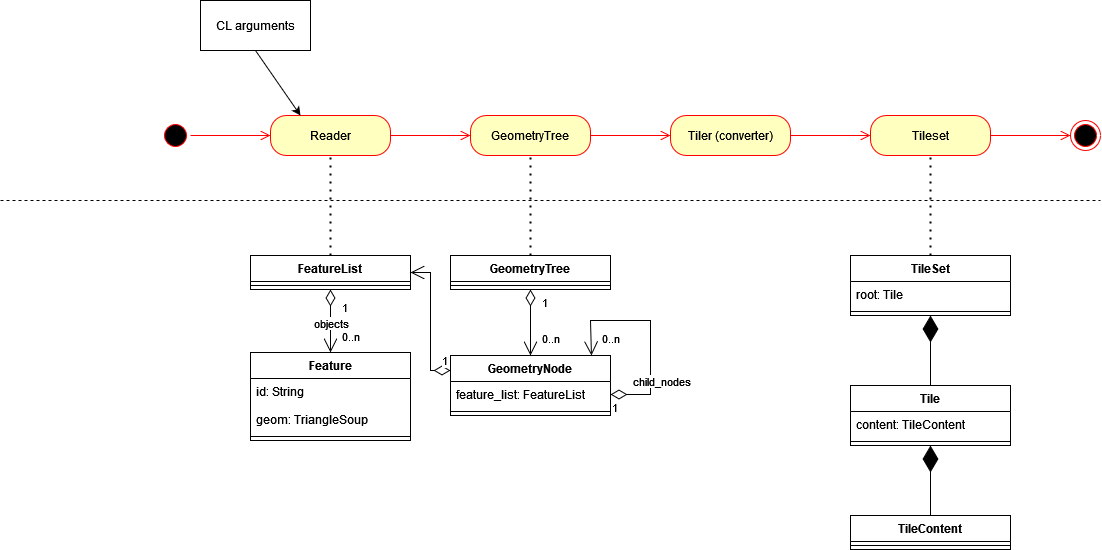

The diagram above was exported from draw.io. Its source (the exported page's mxGraphModel, read from the mxfile embedded in the PNG):
<mxGraphModel dx="1422" dy="744" grid="1" gridSize="10" guides="1" tooltips="1" connect="1" arrows="1" fold="1" page="1" pageScale="1" pageWidth="1100" pageHeight="850" background="#FFFFFF" math="0" shadow="0">
  <root>
    <mxCell id="0" />
    <mxCell id="1" parent="0" />
    <mxCell id="2a3bc250acf0617d-9" style="edgeStyle=orthogonalEdgeStyle;html=1;labelBackgroundColor=none;endArrow=open;endSize=8;strokeColor=#ff0000;fontFamily=Verdana;fontSize=12;align=left;entryX=0;entryY=0.5;entryDx=0;entryDy=0;" parent="1" source="382b91b5511bd0f7-1" target="bWuf0eQauISuautujF2M-1" edge="1">
      <mxGeometry relative="1" as="geometry">
        <mxPoint x="460" y="295" as="targetPoint" />
      </mxGeometry>
    </mxCell>
    <mxCell id="ECKANmObwkbesfQ8YmCV-1" value="Tiler (converter)" style="rounded=1;whiteSpace=wrap;html=1;arcSize=40;fontColor=#000000;fillColor=#ffffc0;strokeColor=#ff0000;" parent="1" vertex="1">
      <mxGeometry x="670" y="275" width="120" height="40" as="geometry" />
    </mxCell>
    <mxCell id="ECKANmObwkbesfQ8YmCV-2" value="" style="edgeStyle=orthogonalEdgeStyle;html=1;verticalAlign=bottom;endArrow=open;endSize=8;strokeColor=#ff0000;rounded=0;entryX=0;entryY=0.5;entryDx=0;entryDy=0;" parent="1" source="ECKANmObwkbesfQ8YmCV-1" target="ECKANmObwkbesfQ8YmCV-7" edge="1">
      <mxGeometry relative="1" as="geometry">
        <mxPoint x="840" y="375" as="targetPoint" />
      </mxGeometry>
    </mxCell>
    <mxCell id="ECKANmObwkbesfQ8YmCV-4" value="GeometryTree" style="rounded=1;whiteSpace=wrap;html=1;arcSize=40;fontColor=#000000;fillColor=#ffffc0;strokeColor=#ff0000;" parent="1" vertex="1">
      <mxGeometry x="470" y="275" width="120" height="40" as="geometry" />
    </mxCell>
    <mxCell id="ECKANmObwkbesfQ8YmCV-5" value="" style="edgeStyle=orthogonalEdgeStyle;html=1;verticalAlign=bottom;endArrow=open;endSize=8;strokeColor=#ff0000;rounded=0;exitX=1;exitY=0.5;exitDx=0;exitDy=0;entryX=0;entryY=0.5;entryDx=0;entryDy=0;" parent="1" source="ECKANmObwkbesfQ8YmCV-4" target="ECKANmObwkbesfQ8YmCV-1" edge="1">
      <mxGeometry relative="1" as="geometry">
        <mxPoint x="560" y="375" as="targetPoint" />
      </mxGeometry>
    </mxCell>
    <mxCell id="ECKANmObwkbesfQ8YmCV-7" value="Tileset" style="rounded=1;whiteSpace=wrap;html=1;arcSize=40;fontColor=#000000;fillColor=#ffffc0;strokeColor=#ff0000;" parent="1" vertex="1">
      <mxGeometry x="870" y="275" width="120" height="40" as="geometry" />
    </mxCell>
    <mxCell id="ECKANmObwkbesfQ8YmCV-8" value="" style="edgeStyle=orthogonalEdgeStyle;html=1;verticalAlign=bottom;endArrow=open;endSize=8;strokeColor=#ff0000;rounded=0;entryX=0;entryY=0.5;entryDx=0;entryDy=0;" parent="1" source="ECKANmObwkbesfQ8YmCV-7" target="ECKANmObwkbesfQ8YmCV-9" edge="1">
      <mxGeometry relative="1" as="geometry">
        <mxPoint x="1010" y="345" as="targetPoint" />
      </mxGeometry>
    </mxCell>
    <mxCell id="ECKANmObwkbesfQ8YmCV-9" value="" style="ellipse;html=1;shape=endState;fillColor=#000000;strokeColor=#ff0000;" parent="1" vertex="1">
      <mxGeometry x="1070" y="280" width="30" height="30" as="geometry" />
    </mxCell>
    <mxCell id="ECKANmObwkbesfQ8YmCV-19" value="TileContent" style="swimlane;fontStyle=1;align=center;verticalAlign=top;childLayout=stackLayout;horizontal=1;startSize=26;horizontalStack=0;resizeParent=1;resizeParentMax=0;resizeLast=0;collapsible=1;marginBottom=0;" parent="1" vertex="1">
      <mxGeometry x="850" y="675" width="160" height="34" as="geometry" />
    </mxCell>
    <mxCell id="ECKANmObwkbesfQ8YmCV-21" value="" style="line;strokeWidth=1;fillColor=none;align=left;verticalAlign=middle;spacingTop=-1;spacingLeft=3;spacingRight=3;rotatable=0;labelPosition=right;points=[];portConstraint=eastwest;" parent="ECKANmObwkbesfQ8YmCV-19" vertex="1">
      <mxGeometry y="26" width="160" height="8" as="geometry" />
    </mxCell>
    <mxCell id="ECKANmObwkbesfQ8YmCV-23" value="TileSet" style="swimlane;fontStyle=1;align=center;verticalAlign=top;childLayout=stackLayout;horizontal=1;startSize=26;horizontalStack=0;resizeParent=1;resizeParentMax=0;resizeLast=0;collapsible=1;marginBottom=0;" parent="1" vertex="1">
      <mxGeometry x="850" y="415" width="160" height="60" as="geometry" />
    </mxCell>
    <mxCell id="ECKANmObwkbesfQ8YmCV-24" value="root: Tile" style="text;strokeColor=none;fillColor=none;align=left;verticalAlign=top;spacingLeft=4;spacingRight=4;overflow=hidden;rotatable=0;points=[[0,0.5],[1,0.5]];portConstraint=eastwest;" parent="ECKANmObwkbesfQ8YmCV-23" vertex="1">
      <mxGeometry y="26" width="160" height="26" as="geometry" />
    </mxCell>
    <mxCell id="ECKANmObwkbesfQ8YmCV-25" value="" style="line;strokeWidth=1;fillColor=none;align=left;verticalAlign=middle;spacingTop=-1;spacingLeft=3;spacingRight=3;rotatable=0;labelPosition=right;points=[];portConstraint=eastwest;" parent="ECKANmObwkbesfQ8YmCV-23" vertex="1">
      <mxGeometry y="52" width="160" height="8" as="geometry" />
    </mxCell>
    <mxCell id="ECKANmObwkbesfQ8YmCV-27" value="" style="endArrow=diamondThin;endFill=1;endSize=24;html=1;rounded=0;entryX=0.5;entryY=1;entryDx=0;entryDy=0;entryPerimeter=0;exitX=0.5;exitY=0;exitDx=0;exitDy=0;" parent="1" source="ECKANmObwkbesfQ8YmCV-28" target="ECKANmObwkbesfQ8YmCV-25" edge="1">
      <mxGeometry width="160" relative="1" as="geometry">
        <mxPoint x="930" y="615" as="sourcePoint" />
        <mxPoint x="920" y="575" as="targetPoint" />
      </mxGeometry>
    </mxCell>
    <mxCell id="ECKANmObwkbesfQ8YmCV-28" value="Tile" style="swimlane;fontStyle=1;align=center;verticalAlign=top;childLayout=stackLayout;horizontal=1;startSize=26;horizontalStack=0;resizeParent=1;resizeParentMax=0;resizeLast=0;collapsible=1;marginBottom=0;" parent="1" vertex="1">
      <mxGeometry x="850" y="545" width="160" height="60" as="geometry" />
    </mxCell>
    <mxCell id="ECKANmObwkbesfQ8YmCV-29" value="content: TileContent" style="text;strokeColor=none;fillColor=none;align=left;verticalAlign=top;spacingLeft=4;spacingRight=4;overflow=hidden;rotatable=0;points=[[0,0.5],[1,0.5]];portConstraint=eastwest;" parent="ECKANmObwkbesfQ8YmCV-28" vertex="1">
      <mxGeometry y="26" width="160" height="26" as="geometry" />
    </mxCell>
    <mxCell id="ECKANmObwkbesfQ8YmCV-30" value="" style="line;strokeWidth=1;fillColor=none;align=left;verticalAlign=middle;spacingTop=-1;spacingLeft=3;spacingRight=3;rotatable=0;labelPosition=right;points=[];portConstraint=eastwest;" parent="ECKANmObwkbesfQ8YmCV-28" vertex="1">
      <mxGeometry y="52" width="160" height="8" as="geometry" />
    </mxCell>
    <mxCell id="ECKANmObwkbesfQ8YmCV-32" value="" style="endArrow=diamondThin;endFill=1;endSize=24;html=1;rounded=0;entryX=0.5;entryY=1;entryDx=0;entryDy=0;entryPerimeter=0;exitX=0.5;exitY=0;exitDx=0;exitDy=0;" parent="1" source="ECKANmObwkbesfQ8YmCV-19" target="ECKANmObwkbesfQ8YmCV-30" edge="1">
      <mxGeometry width="160" relative="1" as="geometry">
        <mxPoint x="1140" y="775" as="sourcePoint" />
        <mxPoint x="1140" y="675" as="targetPoint" />
      </mxGeometry>
    </mxCell>
    <mxCell id="ECKANmObwkbesfQ8YmCV-33" value="" style="endArrow=none;dashed=1;html=1;dashPattern=1 3;strokeWidth=2;rounded=0;entryX=0.5;entryY=1;entryDx=0;entryDy=0;exitX=0.5;exitY=0;exitDx=0;exitDy=0;" parent="1" source="ECKANmObwkbesfQ8YmCV-23" target="ECKANmObwkbesfQ8YmCV-7" edge="1">
      <mxGeometry width="50" height="50" relative="1" as="geometry">
        <mxPoint x="530" y="595" as="sourcePoint" />
        <mxPoint x="580" y="545" as="targetPoint" />
      </mxGeometry>
    </mxCell>
    <mxCell id="ECKANmObwkbesfQ8YmCV-34" value="GeometryTree" style="swimlane;fontStyle=1;align=center;verticalAlign=top;childLayout=stackLayout;horizontal=1;startSize=26;horizontalStack=0;resizeParent=1;resizeParentMax=0;resizeLast=0;collapsible=1;marginBottom=0;" parent="1" vertex="1">
      <mxGeometry x="450" y="415" width="160" height="34" as="geometry" />
    </mxCell>
    <mxCell id="ECKANmObwkbesfQ8YmCV-35" value="" style="line;strokeWidth=1;fillColor=none;align=left;verticalAlign=middle;spacingTop=-1;spacingLeft=3;spacingRight=3;rotatable=0;labelPosition=right;points=[];portConstraint=eastwest;" parent="ECKANmObwkbesfQ8YmCV-34" vertex="1">
      <mxGeometry y="26" width="160" height="8" as="geometry" />
    </mxCell>
    <mxCell id="ECKANmObwkbesfQ8YmCV-36" value="GeometryNode" style="swimlane;fontStyle=1;align=center;verticalAlign=top;childLayout=stackLayout;horizontal=1;startSize=26;horizontalStack=0;resizeParent=1;resizeParentMax=0;resizeLast=0;collapsible=1;marginBottom=0;" parent="1" vertex="1">
      <mxGeometry x="450" y="515" width="160" height="60" as="geometry" />
    </mxCell>
    <mxCell id="ECKANmObwkbesfQ8YmCV-37" value="feature_list: FeatureList" style="text;strokeColor=none;fillColor=none;align=left;verticalAlign=top;spacingLeft=4;spacingRight=4;overflow=hidden;rotatable=0;points=[[0,0.5],[1,0.5]];portConstraint=eastwest;" parent="ECKANmObwkbesfQ8YmCV-36" vertex="1">
      <mxGeometry y="26" width="160" height="26" as="geometry" />
    </mxCell>
    <mxCell id="ECKANmObwkbesfQ8YmCV-38" value="" style="line;strokeWidth=1;fillColor=none;align=left;verticalAlign=middle;spacingTop=-1;spacingLeft=3;spacingRight=3;rotatable=0;labelPosition=right;points=[];portConstraint=eastwest;" parent="ECKANmObwkbesfQ8YmCV-36" vertex="1">
      <mxGeometry y="52" width="160" height="8" as="geometry" />
    </mxCell>
    <mxCell id="ECKANmObwkbesfQ8YmCV-39" value="" style="endArrow=open;html=1;endSize=12;startArrow=diamondThin;startSize=14;startFill=0;edgeStyle=orthogonalEdgeStyle;rounded=0;exitX=1;exitY=0.5;exitDx=0;exitDy=0;entryX=0.881;entryY=0;entryDx=0;entryDy=0;entryPerimeter=0;" parent="ECKANmObwkbesfQ8YmCV-36" source="ECKANmObwkbesfQ8YmCV-37" target="ECKANmObwkbesfQ8YmCV-36" edge="1">
      <mxGeometry relative="1" as="geometry">
        <mxPoint y="130" as="sourcePoint" />
        <mxPoint x="110" y="-35" as="targetPoint" />
        <Array as="points">
          <mxPoint x="200" y="39" />
          <mxPoint x="200" y="-35" />
          <mxPoint x="140" y="-35" />
        </Array>
      </mxGeometry>
    </mxCell>
    <mxCell id="ECKANmObwkbesfQ8YmCV-40" value="1" style="edgeLabel;resizable=0;html=1;align=left;verticalAlign=top;" parent="ECKANmObwkbesfQ8YmCV-39" connectable="0" vertex="1">
      <mxGeometry x="-1" relative="1" as="geometry">
        <mxPoint as="offset" />
      </mxGeometry>
    </mxCell>
    <mxCell id="ECKANmObwkbesfQ8YmCV-41" value="0..n" style="edgeLabel;resizable=0;html=1;align=right;verticalAlign=top;" parent="ECKANmObwkbesfQ8YmCV-39" connectable="0" vertex="1">
      <mxGeometry x="1" relative="1" as="geometry">
        <mxPoint x="29" y="-30" as="offset" />
      </mxGeometry>
    </mxCell>
    <mxCell id="ECKANmObwkbesfQ8YmCV-42" value="child_nodes" style="edgeLabel;html=1;align=center;verticalAlign=middle;resizable=0;points=[];" parent="ECKANmObwkbesfQ8YmCV-39" vertex="1" connectable="0">
      <mxGeometry x="-0.0754" y="1" relative="1" as="geometry">
        <mxPoint x="11" y="43" as="offset" />
      </mxGeometry>
    </mxCell>
    <mxCell id="ECKANmObwkbesfQ8YmCV-43" value="FeatureList" style="swimlane;fontStyle=1;align=center;verticalAlign=top;childLayout=stackLayout;horizontal=1;startSize=26;horizontalStack=0;resizeParent=1;resizeParentMax=0;resizeLast=0;collapsible=1;marginBottom=0;" parent="1" vertex="1">
      <mxGeometry x="250" y="415" width="160" height="34" as="geometry" />
    </mxCell>
    <mxCell id="ECKANmObwkbesfQ8YmCV-44" value="" style="line;strokeWidth=1;fillColor=none;align=left;verticalAlign=middle;spacingTop=-1;spacingLeft=3;spacingRight=3;rotatable=0;labelPosition=right;points=[];portConstraint=eastwest;" parent="ECKANmObwkbesfQ8YmCV-43" vertex="1">
      <mxGeometry y="26" width="160" height="8" as="geometry" />
    </mxCell>
    <mxCell id="ECKANmObwkbesfQ8YmCV-45" value="Feature" style="swimlane;fontStyle=1;align=center;verticalAlign=top;childLayout=stackLayout;horizontal=1;startSize=26;horizontalStack=0;resizeParent=1;resizeParentMax=0;resizeLast=0;collapsible=1;marginBottom=0;" parent="1" vertex="1">
      <mxGeometry x="250" y="512" width="160" height="88" as="geometry" />
    </mxCell>
    <mxCell id="ECKANmObwkbesfQ8YmCV-46" value="id: String&#10;&#10;geom: TriangleSoup" style="text;strokeColor=none;fillColor=none;align=left;verticalAlign=top;spacingLeft=4;spacingRight=4;overflow=hidden;rotatable=0;points=[[0,0.5],[1,0.5]];portConstraint=eastwest;" parent="ECKANmObwkbesfQ8YmCV-45" vertex="1">
      <mxGeometry y="26" width="160" height="54" as="geometry" />
    </mxCell>
    <mxCell id="ECKANmObwkbesfQ8YmCV-47" value="" style="line;strokeWidth=1;fillColor=none;align=left;verticalAlign=middle;spacingTop=-1;spacingLeft=3;spacingRight=3;rotatable=0;labelPosition=right;points=[];portConstraint=eastwest;" parent="ECKANmObwkbesfQ8YmCV-45" vertex="1">
      <mxGeometry y="80" width="160" height="8" as="geometry" />
    </mxCell>
    <mxCell id="ECKANmObwkbesfQ8YmCV-48" value="" style="endArrow=open;html=1;endSize=12;startArrow=diamondThin;startSize=14;startFill=0;edgeStyle=orthogonalEdgeStyle;rounded=0;exitX=0.5;exitY=1;exitDx=0;exitDy=0;entryX=0.5;entryY=0;entryDx=0;entryDy=0;" parent="1" source="ECKANmObwkbesfQ8YmCV-34" target="ECKANmObwkbesfQ8YmCV-36" edge="1">
      <mxGeometry relative="1" as="geometry">
        <mxPoint x="300" y="605" as="sourcePoint" />
        <mxPoint x="460" y="605" as="targetPoint" />
      </mxGeometry>
    </mxCell>
    <mxCell id="ECKANmObwkbesfQ8YmCV-49" value="1" style="edgeLabel;resizable=0;html=1;align=left;verticalAlign=top;" parent="ECKANmObwkbesfQ8YmCV-48" connectable="0" vertex="1">
      <mxGeometry x="-1" relative="1" as="geometry">
        <mxPoint x="10" as="offset" />
      </mxGeometry>
    </mxCell>
    <mxCell id="ECKANmObwkbesfQ8YmCV-50" value="0..n" style="edgeLabel;resizable=0;html=1;align=right;verticalAlign=top;" parent="ECKANmObwkbesfQ8YmCV-48" connectable="0" vertex="1">
      <mxGeometry x="1" relative="1" as="geometry">
        <mxPoint x="30" y="-30" as="offset" />
      </mxGeometry>
    </mxCell>
    <mxCell id="ECKANmObwkbesfQ8YmCV-53" value="" style="endArrow=open;html=1;endSize=12;startArrow=diamondThin;startSize=14;startFill=0;edgeStyle=orthogonalEdgeStyle;rounded=0;exitX=0.5;exitY=1;exitDx=0;exitDy=0;entryX=0.5;entryY=0;entryDx=0;entryDy=0;exitPerimeter=0;" parent="1" source="ECKANmObwkbesfQ8YmCV-44" target="ECKANmObwkbesfQ8YmCV-45" edge="1">
      <mxGeometry x="0.1429" y="35" relative="1" as="geometry">
        <mxPoint x="170" y="397" as="sourcePoint" />
        <mxPoint x="240" y="397" as="targetPoint" />
        <mxPoint as="offset" />
      </mxGeometry>
    </mxCell>
    <mxCell id="ECKANmObwkbesfQ8YmCV-54" value="1" style="edgeLabel;resizable=0;html=1;align=left;verticalAlign=top;" parent="ECKANmObwkbesfQ8YmCV-53" connectable="0" vertex="1">
      <mxGeometry x="-1" relative="1" as="geometry">
        <mxPoint x="10" y="5" as="offset" />
      </mxGeometry>
    </mxCell>
    <mxCell id="ECKANmObwkbesfQ8YmCV-55" value="0..n" style="edgeLabel;resizable=0;html=1;align=right;verticalAlign=top;" parent="ECKANmObwkbesfQ8YmCV-53" connectable="0" vertex="1">
      <mxGeometry x="1" relative="1" as="geometry">
        <mxPoint x="30" y="-29" as="offset" />
      </mxGeometry>
    </mxCell>
    <mxCell id="ECKANmObwkbesfQ8YmCV-56" value="objects" style="edgeLabel;html=1;align=center;verticalAlign=middle;resizable=0;points=[];" parent="ECKANmObwkbesfQ8YmCV-53" vertex="1" connectable="0">
      <mxGeometry x="0.285" y="-2" relative="1" as="geometry">
        <mxPoint x="2" y="-7" as="offset" />
      </mxGeometry>
    </mxCell>
    <mxCell id="ECKANmObwkbesfQ8YmCV-57" value="" style="endArrow=none;dashed=1;html=1;dashPattern=1 3;strokeWidth=2;rounded=0;entryX=0.5;entryY=1;entryDx=0;entryDy=0;exitX=0.5;exitY=0;exitDx=0;exitDy=0;" parent="1" source="ECKANmObwkbesfQ8YmCV-34" target="ECKANmObwkbesfQ8YmCV-4" edge="1">
      <mxGeometry width="50" height="50" relative="1" as="geometry">
        <mxPoint x="230" y="575" as="sourcePoint" />
        <mxPoint x="280" y="525" as="targetPoint" />
      </mxGeometry>
    </mxCell>
    <mxCell id="ECKANmObwkbesfQ8YmCV-58" value="CL arguments" style="html=1;" parent="1" vertex="1">
      <mxGeometry x="200" y="160" width="110" height="50" as="geometry" />
    </mxCell>
    <mxCell id="bWuf0eQauISuautujF2M-1" value="Reader" style="rounded=1;whiteSpace=wrap;html=1;arcSize=40;fontColor=#000000;fillColor=#ffffc0;strokeColor=#ff0000;" vertex="1" parent="1">
      <mxGeometry x="270" y="275" width="120" height="40" as="geometry" />
    </mxCell>
    <mxCell id="bWuf0eQauISuautujF2M-2" value="" style="edgeStyle=orthogonalEdgeStyle;html=1;verticalAlign=bottom;endArrow=open;endSize=8;strokeColor=#ff0000;rounded=0;exitX=1;exitY=0.5;exitDx=0;exitDy=0;entryX=0;entryY=0.5;entryDx=0;entryDy=0;" edge="1" source="bWuf0eQauISuautujF2M-1" parent="1" target="ECKANmObwkbesfQ8YmCV-4">
      <mxGeometry relative="1" as="geometry">
        <mxPoint x="470" y="190" as="targetPoint" />
      </mxGeometry>
    </mxCell>
    <mxCell id="382b91b5511bd0f7-1" value="" style="ellipse;html=1;shape=startState;fillColor=#000000;strokeColor=#ff0000;rounded=1;shadow=0;comic=0;labelBackgroundColor=none;fontFamily=Verdana;fontSize=12;fontColor=#000000;align=center;direction=south;" parent="1" vertex="1">
      <mxGeometry x="160" y="280" width="30" height="30" as="geometry" />
    </mxCell>
    <mxCell id="bWuf0eQauISuautujF2M-4" value="" style="endArrow=none;dashed=1;html=1;rounded=0;" edge="1" parent="1">
      <mxGeometry width="50" height="50" relative="1" as="geometry">
        <mxPoint y="360" as="sourcePoint" />
        <mxPoint x="1100" y="360" as="targetPoint" />
      </mxGeometry>
    </mxCell>
    <mxCell id="bWuf0eQauISuautujF2M-5" value="1" style="endArrow=open;html=1;endSize=12;startArrow=diamondThin;startSize=14;startFill=0;edgeStyle=orthogonalEdgeStyle;align=left;verticalAlign=bottom;rounded=0;entryX=1;entryY=0.5;entryDx=0;entryDy=0;exitX=0;exitY=0.25;exitDx=0;exitDy=0;" edge="1" parent="1" source="ECKANmObwkbesfQ8YmCV-36" target="ECKANmObwkbesfQ8YmCV-43">
      <mxGeometry x="-0.8551" relative="1" as="geometry">
        <mxPoint x="470" y="750" as="sourcePoint" />
        <mxPoint x="580" y="740" as="targetPoint" />
        <mxPoint as="offset" />
      </mxGeometry>
    </mxCell>
    <mxCell id="bWuf0eQauISuautujF2M-6" value="" style="endArrow=classic;html=1;rounded=0;exitX=0.5;exitY=1;exitDx=0;exitDy=0;entryX=0.25;entryY=0;entryDx=0;entryDy=0;" edge="1" parent="1" source="ECKANmObwkbesfQ8YmCV-58" target="bWuf0eQauISuautujF2M-1">
      <mxGeometry width="50" height="50" relative="1" as="geometry">
        <mxPoint x="40" y="560" as="sourcePoint" />
        <mxPoint x="90" y="510" as="targetPoint" />
      </mxGeometry>
    </mxCell>
    <mxCell id="bWuf0eQauISuautujF2M-7" value="" style="endArrow=none;dashed=1;html=1;dashPattern=1 3;strokeWidth=2;rounded=0;entryX=0.5;entryY=1;entryDx=0;entryDy=0;exitX=0.5;exitY=0;exitDx=0;exitDy=0;" edge="1" parent="1" source="ECKANmObwkbesfQ8YmCV-43" target="bWuf0eQauISuautujF2M-1">
      <mxGeometry width="50" height="50" relative="1" as="geometry">
        <mxPoint x="70" y="730" as="sourcePoint" />
        <mxPoint x="120" y="680" as="targetPoint" />
      </mxGeometry>
    </mxCell>
  </root>
</mxGraphModel>